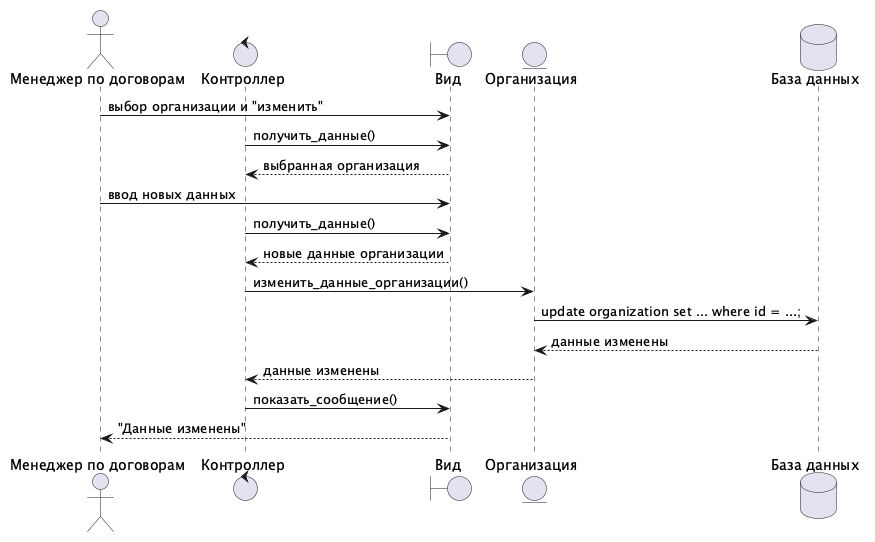

The diagram above was rendered by PlantUML. Its source (embedded in the PNG):
@startuml
actor       "Менеджер по договорам" as U
control     Контроллер
boundary    Вид
entity      Организация
database    "База данных"

U -> Вид : выбор организации и "изменить"
Контроллер -> Вид : получить_данные()
return выбранная организация
U -> Вид : ввод новых данных
Контроллер -> Вид : получить_данные()
return новые данные организации
Контроллер -> Организация : изменить_данные_организации()
Организация -> "База данных" : update organization set ... where id = ...;
return данные изменены
Контроллер <-- Организация : данные изменены
Контроллер -> Вид : показать_сообщение()
U <-- Вид : "Данные изменены"
@enduml